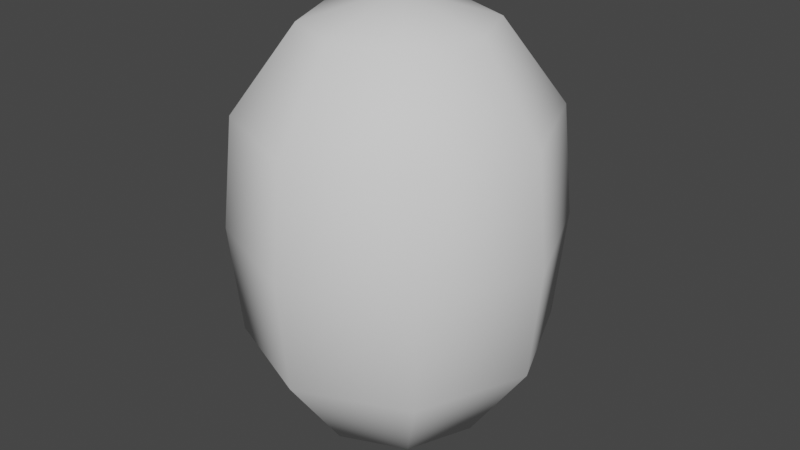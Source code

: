 # Source: egg.blend  (saved by Blender 2.81.16; exported with 4.5.12 LTS)
import bpy
from mathutils import Matrix  # noqa: F401  (used for matrix-valued properties, if any)

bpy.ops.wm.read_factory_settings(use_empty=True)
scene = bpy.context.scene
scene.name = 'Scene'

# ---- collections
col_collection = bpy.data.collections.new('Collection'); scene.collection.children.link(col_collection)

# ---- world
world_world = bpy.data.worlds.new('World'); scene.world = world_world
world_world.use_nodes = True; world_world.node_tree.nodes.clear()
_N = world_world.node_tree.nodes; _L = world_world.node_tree.links
n0 = _N.new('ShaderNodeOutputWorld'); n0.name = 'World Output'; n0.location = (300, 300)
n1 = _N.new('ShaderNodeBackground'); n1.name = 'Background'; n1.location = (10, 300)
n1.inputs[0].default_value = (0.05088, 0.05088, 0.05088, 1.0)
_L.new(n1.outputs[0], n0.inputs[0])
n0.is_active_output = True
world_world.color = (0.05088, 0.05088, 0.05088)
world_world.use_sun_shadow = False
world_world.sun_shadow_jitter_overblur = 0.0

# ---- meshes
me_sphere = bpy.data.meshes.new('Sphere')
me_sphere.from_pydata([(-5.992e-10, 0.5, 1.066), (9.364e-10, 0.8408, -0.607), (-1.054e-07, 4.423e-08, 1.212), (0.3469, 0.3536, 1.066), (0.5833, 0.5945, 0.607), (0.6256, 0.6377, -5.323e-08), (0.5833, 0.5945, -0.607), (0.3469, 0.3536, -1.094), (0.4906, 1.336e-07, 1.066), (0.8249, 1.637e-07, 0.607), (0.8848, 1.375e-07, -5.323e-08), (0.8249, 1.927e-07, -0.6069), (0.4906, 1.485e-07, -1.094), (0.3469, -0.3536, 1.066), (0.5833, -0.5945, 0.607), (0.6256, -0.6377, -5.323e-08), (0.5833, -0.5945, -0.607), (0.3469, -0.3536, -1.094), (-5.992e-10, 1.51e-07, -1.275), (-4.687e-08, -0.5, 1.066), (4.117e-08, -0.8408, 0.607), (1.559e-08, -0.9018, -5.323e-08), (1.279e-08, -0.8408, -0.607), (-3.015e-09, -0.5, -1.094), (-0.3469, -0.3536, 1.066), (-0.5833, -0.5945, 0.607), (-0.6256, -0.6377, -5.323e-08), (-0.5833, -0.5945, -0.607), (-0.3469, -0.3536, -1.094), (-0.4906, 1.932e-07, 1.066), (-0.8249, 1.059e-07, 0.607), (-0.8848, 1.644e-07, -5.323e-08), (-0.8249, 1.637e-07, -0.6069), (-0.4906, 1.485e-07, -1.094), (-0.3469, 0.3536, 1.066), (-0.5833, 0.5945, 0.607), (-0.6256, 0.6377, -5.323e-08), (-0.5833, 0.5945, -0.607), (-0.3469, 0.3536, -1.094), (-4.399e-08, 0.8408, 0.607), (1.559e-08, 0.9018, -5.323e-08), (-1.763e-08, 0.5, -1.094)], [], [(18, 41, 7), (1, 40, 5, 6), (39, 0, 3, 4), (41, 1, 6, 7), (40, 39, 4, 5), (0, 2, 3), (4, 3, 8, 9), (7, 6, 11, 12), (5, 4, 9, 10), (3, 2, 8), (18, 7, 12), (6, 5, 10, 11), (12, 11, 16, 17), (10, 9, 14, 15), (8, 2, 13), (18, 12, 17), (11, 10, 15, 16), (9, 8, 13, 14), (17, 16, 22, 23), (15, 14, 20, 21), (13, 2, 19), (18, 17, 23), (16, 15, 21, 22), (14, 13, 19, 20), (23, 22, 27, 28), (21, 20, 25, 26), (19, 2, 24), (18, 23, 28), (22, 21, 26, 27), (20, 19, 24, 25), (28, 27, 32, 33), (26, 25, 30, 31), (24, 2, 29), (18, 28, 33), (27, 26, 31, 32), (25, 24, 29, 30), (31, 30, 35, 36), (29, 2, 34), (18, 33, 38), (32, 31, 36, 37), (30, 29, 34, 35), (33, 32, 37, 38), (34, 2, 0), (18, 38, 41), (37, 36, 40, 1), (35, 34, 0, 39), (38, 37, 1, 41), (36, 35, 39, 40)])
me_sphere.polygons.foreach_set('use_smooth', [True] * 48)
_uv = me_sphere.uv_layers.new(name='UVMap')
_uv.uv.foreach_set('vector', [0.6875, 0.0, 0.75, 0.1667, 0.625, 0.1667, 0.75, 0.3333, 0.75, 0.5, 0.625, 0.5, 0.625, 0.3333, 0.75, 0.6667, 0.75, 0.8333, 0.625, 0.8333, 0.625, 0.6667, 0.75, 0.1667, 0.75, 0.3333, 0.625, 0.3333, 0.625, 0.1667, 0.75, 0.5, 0.75, 0.6667, 0.625, 0.6667, 0.625, 0.5, 0.75, 0.8333, 0.6875, 1.0, 0.625, 0.8333, 0.625, 0.6667, 0.625, 0.8333, 0.5, 0.8333, 0.5, 0.6667, 0.625, 0.1667, 0.625, 0.3333, 0.5, 0.3333, 0.5, 0.1667, 0.625, 0.5, 0.625, 0.6667, 0.5, 0.6667, 0.5, 0.5, 0.625, 0.8333, 0.5625, 1.0, 0.5, 0.8333, 0.5625, 0.0, 0.625, 0.1667, 0.5, 0.1667, 0.625, 0.3333, 0.625, 0.5, 0.5, 0.5, 0.5, 0.3333, 0.5, 0.1667, 0.5, 0.3333, 0.375, 0.3333, 0.375, 0.1667, 0.5, 0.5, 0.5, 0.6667, 0.375, 0.6667, 0.375, 0.5, 0.5, 0.8333, 0.4375, 1.0, 0.375, 0.8333, 0.4375, 0.0, 0.5, 0.1667, 0.375, 0.1667, 0.5, 0.3333, 0.5, 0.5, 0.375, 0.5, 0.375, 0.3333, 0.5, 0.6667, 0.5, 0.8333, 0.375, 0.8333, 0.375, 0.6667, 0.375, 0.1667, 0.375, 0.3333, 0.25, 0.3333, 0.25, 0.1667, 0.375, 0.5, 0.375, 0.6667, 0.25, 0.6667, 0.25, 0.5, 0.375, 0.8333, 0.3125, 1.0, 0.25, 0.8333, 0.3125, 0.0, 0.375, 0.1667, 0.25, 0.1667, 0.375, 0.3333, 0.375, 0.5, 0.25, 0.5, 0.25, 0.3333, 0.375, 0.6667, 0.375, 0.8333, 0.25, 0.8333, 0.25, 0.6667, 0.25, 0.1667, 0.25, 0.3333, 0.125, 0.3333, 0.125, 0.1667, 0.25, 0.5, 0.25, 0.6667, 0.125, 0.6667, 0.125, 0.5, 0.25, 0.8333, 0.1875, 1.0, 0.125, 0.8333, 0.1875, 0.0, 0.25, 0.1667, 0.125, 0.1667, 0.25, 0.3333, 0.25, 0.5, 0.125, 0.5, 0.125, 0.3333, 0.25, 0.6667, 0.25, 0.8333, 0.125, 0.8333, 0.125, 0.6667, 0.125, 0.1667, 0.125, 0.3333, 0.0, 0.3333, 0.0, 0.1667, 0.125, 0.5, 0.125, 0.6667, 0.0, 0.6667, 0.0, 0.5, 0.125, 0.8333, 0.0625, 1.0, 0.0, 0.8333, 0.0625, 0.0, 0.125, 0.1667, 0.0, 0.1667, 0.125, 0.3333, 0.125, 0.5, 0.0, 0.5, 0.0, 0.3333, 0.125, 0.6667, 0.125, 0.8333, 0.0, 0.8333, 0.0, 0.6667, 1.0, 0.5, 1.0, 0.6667, 0.875, 0.6667, 0.875, 0.5, 1.0, 0.8333, 0.9375, 1.0, 0.875, 0.8333, 0.9375, 0.0, 1.0, 0.1667, 0.875, 0.1667, 1.0, 0.3333, 1.0, 0.5, 0.875, 0.5, 0.875, 0.3333, 1.0, 0.6667, 1.0, 0.8333, 0.875, 0.8333, 0.875, 0.6667, 1.0, 0.1667, 1.0, 0.3333, 0.875, 0.3333, 0.875, 0.1667, 0.875, 0.8333, 0.8125, 1.0, 0.75, 0.8333, 0.8125, 0.0, 0.875, 0.1667, 0.75, 0.1667, 0.875, 0.3333, 0.875, 0.5, 0.75, 0.5, 0.75, 0.3333, 0.875, 0.6667, 0.875, 0.8333, 0.75, 0.8333, 0.75, 0.6667, 0.875, 0.1667, 0.875, 0.3333, 0.75, 0.3333, 0.75, 0.1667, 0.875, 0.5, 0.875, 0.6667, 0.75, 0.6667, 0.75, 0.5])
me_sphere.use_remesh_fix_poles = True
me_sphere.use_remesh_preserve_attributes = False
me_sphere.use_mirror_vertex_groups = False
me_sphere.update()

# ---- objects
ob_sphere = bpy.data.objects.new('Sphere', me_sphere)

# ---- transforms, parenting, visibility, modifiers, constraints
ob_sphere.location = (0.0, 0.0, 0.0)
ob_sphere.lineart.crease_threshold = 0.0

# ---- collection membership
col_collection.objects.link(ob_sphere)

# ---- scene / render settings (as saved in the file)
scene.frame_start = 1; scene.frame_end = 250; scene.frame_set(1)
scene.render.engine = 'BLENDER_EEVEE_NEXT'
scene.cycles.use_denoising = False
scene.cycles.samples = 128
scene.cycles.sampling_pattern = 'TABULATED_SOBOL'
scene.cycles.use_adaptive_sampling = False
scene.cycles.use_light_tree = False
scene.view_settings.view_transform = 'Filmic'
bpy.context.view_layer.update()

# ---- added for rendering (the .blend has no active camera and no usable light): camera, sun
cam_auto = bpy.data.cameras.new('AutoCamera')
cam_auto.lens = 50.0
cam_auto.sensor_width = 36.0
cam_auto.clip_end = 1000.0
ob_auto_camera = bpy.data.objects.new('AutoCamera', cam_auto)
scene.collection.objects.link(ob_auto_camera)
ob_auto_camera.location = (3.27997, -3.93596, 2.59236)
ob_auto_camera.rotation_euler = (1.09748, -7.21219e-08, 0.694738)
scene.camera = ob_auto_camera
light_auto_sun = bpy.data.lights.new('AutoSun', 'SUN')
light_auto_sun.energy = 3.0
light_auto_sun.angle = 0.0523599
ob_auto_sun = bpy.data.objects.new('AutoSun', light_auto_sun)
scene.collection.objects.link(ob_auto_sun)
ob_auto_sun.rotation_euler = (0.872665, 0.174533, 0.523599)
bpy.context.view_layer.update()
